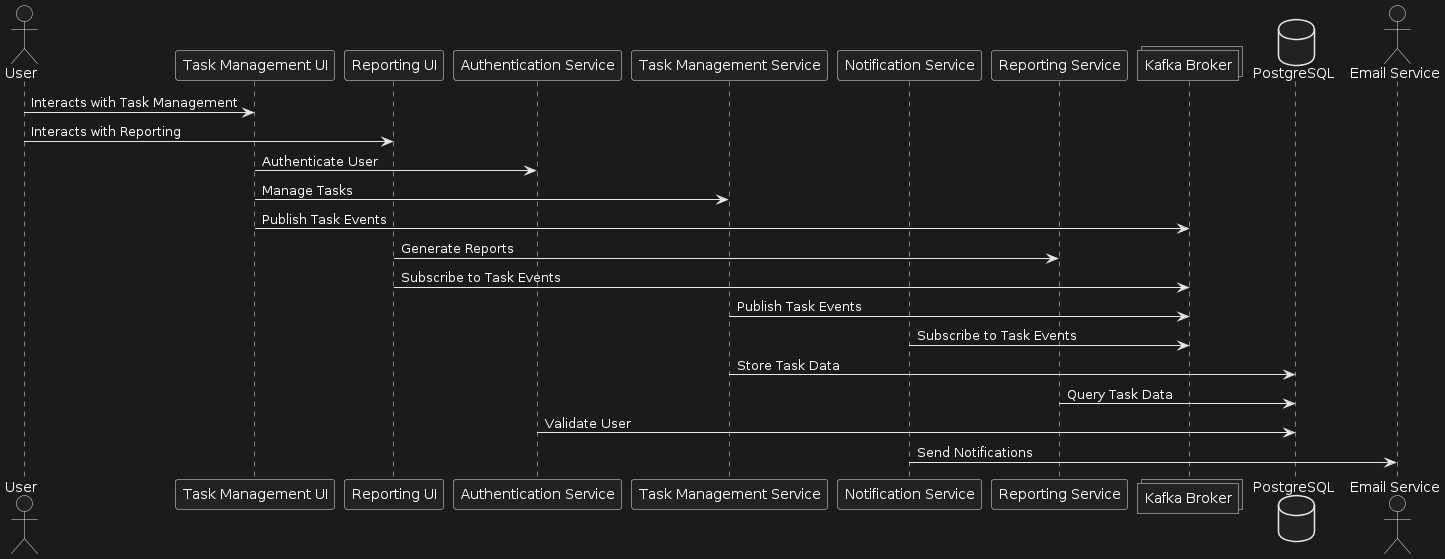

The diagram above was rendered by PlantUML. Its source (embedded in the PNG):
@startuml
actor User as U
participant "Task Management UI" as TMUI
participant "Reporting UI" as RUI
participant "Authentication Service" as Auth
participant "Task Management Service" as TMS
participant "Notification Service" as NS
participant "Reporting Service" as RS
collections "Kafka Broker" as KB
database "PostgreSQL" as DB
actor "Email Service" as Email

U -> TMUI : Interacts with Task Management
U -> RUI : Interacts with Reporting

TMUI -> Auth : Authenticate User
TMUI -> TMS : Manage Tasks
TMUI -> KB : Publish Task Events

RUI -> RS : Generate Reports
RUI -> KB : Subscribe to Task Events

TMS -> KB : Publish Task Events
NS -> KB : Subscribe to Task Events

TMS -> DB : Store Task Data
RS -> DB : Query Task Data
Auth -> DB : Validate User

NS -> Email : Send Notifications
@enduml